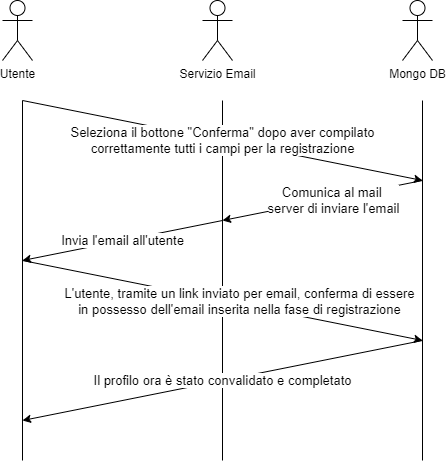

The diagram above was exported from draw.io. Its source (the exported page's mxGraphModel, read from the mxfile embedded in the PNG):
<mxGraphModel dx="1634" dy="903" grid="1" gridSize="10" guides="1" tooltips="1" connect="1" arrows="1" fold="1" page="1" pageScale="1" pageWidth="1169" pageHeight="827" math="0" shadow="0">
  <root>
    <mxCell id="0" />
    <mxCell id="1" parent="0" />
    <mxCell id="2Ixns0bCL1NalGfG2JEc-1" value="" style="endArrow=none;html=1;rounded=0;" edge="1" parent="1">
      <mxGeometry width="50" height="50" relative="1" as="geometry">
        <mxPoint x="390" y="600" as="sourcePoint" />
        <mxPoint x="390.0000000000002" y="240" as="targetPoint" />
      </mxGeometry>
    </mxCell>
    <mxCell id="2Ixns0bCL1NalGfG2JEc-2" value="" style="endArrow=none;html=1;rounded=0;" edge="1" parent="1">
      <mxGeometry width="50" height="50" relative="1" as="geometry">
        <mxPoint x="590" y="600" as="sourcePoint" />
        <mxPoint x="590.0000000000002" y="240" as="targetPoint" />
      </mxGeometry>
    </mxCell>
    <mxCell id="2Ixns0bCL1NalGfG2JEc-3" value="" style="endArrow=none;html=1;rounded=0;" edge="1" parent="1">
      <mxGeometry width="50" height="50" relative="1" as="geometry">
        <mxPoint x="790" y="600" as="sourcePoint" />
        <mxPoint x="790" y="240" as="targetPoint" />
      </mxGeometry>
    </mxCell>
    <mxCell id="2Ixns0bCL1NalGfG2JEc-4" value="Utente" style="shape=umlActor;verticalLabelPosition=bottom;verticalAlign=top;html=1;outlineConnect=0;" vertex="1" parent="1">
      <mxGeometry x="370" y="140" width="30" height="60" as="geometry" />
    </mxCell>
    <mxCell id="2Ixns0bCL1NalGfG2JEc-5" value="Servizio Email" style="shape=umlActor;verticalLabelPosition=bottom;verticalAlign=top;html=1;outlineConnect=0;" vertex="1" parent="1">
      <mxGeometry x="570" y="140" width="30" height="60" as="geometry" />
    </mxCell>
    <mxCell id="2Ixns0bCL1NalGfG2JEc-6" value="Mongo DB" style="shape=umlActor;verticalLabelPosition=bottom;verticalAlign=top;html=1;outlineConnect=0;" vertex="1" parent="1">
      <mxGeometry x="770" y="140" width="30" height="60" as="geometry" />
    </mxCell>
    <mxCell id="2Ixns0bCL1NalGfG2JEc-7" value="&lt;font style=&quot;font-size: 13px;&quot;&gt;Seleziona il bottone &quot;Conferma&quot; dopo aver compilato&lt;br&gt;correttamente tutti i campi per la registrazione&lt;br&gt;&lt;/font&gt;" style="endArrow=classic;html=1;rounded=0;fixDash=0;fontSize=13;" edge="1" parent="1">
      <mxGeometry width="50" height="50" relative="1" as="geometry">
        <mxPoint x="390.0000000000002" y="240" as="sourcePoint" />
        <mxPoint x="790" y="320" as="targetPoint" />
      </mxGeometry>
    </mxCell>
    <mxCell id="2Ixns0bCL1NalGfG2JEc-8" value="" style="endArrow=classic;html=1;rounded=0;" edge="1" parent="1">
      <mxGeometry width="50" height="50" relative="1" as="geometry">
        <mxPoint x="790" y="320" as="sourcePoint" />
        <mxPoint x="590.0000000000002" y="360" as="targetPoint" />
      </mxGeometry>
    </mxCell>
    <mxCell id="2Ixns0bCL1NalGfG2JEc-9" value="Comunica al mail &lt;br style=&quot;font-size: 13px;&quot;&gt;server di inviare l'email" style="edgeLabel;html=1;align=center;verticalAlign=middle;resizable=0;points=[];fontSize=13;labelBackgroundColor=default;" vertex="1" connectable="0" parent="2Ixns0bCL1NalGfG2JEc-8">
      <mxGeometry x="0.4339" y="3" relative="1" as="geometry">
        <mxPoint x="53" y="-12" as="offset" />
      </mxGeometry>
    </mxCell>
    <mxCell id="2Ixns0bCL1NalGfG2JEc-10" value="&lt;font style=&quot;font-size: 13px;&quot;&gt;Invia l'email all'utente&lt;/font&gt;" style="endArrow=classic;html=1;rounded=0;fontSize=13;" edge="1" parent="1">
      <mxGeometry width="50" height="50" relative="1" as="geometry">
        <mxPoint x="590.0000000000002" y="360" as="sourcePoint" />
        <mxPoint x="390.0000000000002" y="400" as="targetPoint" />
      </mxGeometry>
    </mxCell>
    <mxCell id="2Ixns0bCL1NalGfG2JEc-11" value="&lt;font style=&quot;font-size: 13px;&quot;&gt;L'utente, tramite un link inviato per email, conferma di essere&lt;br&gt;in possesso dell'email inserita nella fase di registrazione&lt;br&gt;&lt;/font&gt;" style="endArrow=classic;html=1;rounded=0;fontSize=13;" edge="1" parent="1">
      <mxGeometry x="0.0811" y="2" width="50" height="50" relative="1" as="geometry">
        <mxPoint x="390.0000000000002" y="400" as="sourcePoint" />
        <mxPoint x="790" y="480" as="targetPoint" />
        <mxPoint as="offset" />
      </mxGeometry>
    </mxCell>
    <mxCell id="2Ixns0bCL1NalGfG2JEc-13" value="Il profilo ora è stato convalidato e completato" style="endArrow=classic;html=1;rounded=0;fontSize=13;" edge="1" parent="1">
      <mxGeometry width="50" height="50" relative="1" as="geometry">
        <mxPoint x="790" y="480" as="sourcePoint" />
        <mxPoint x="390.0000000000002" y="560" as="targetPoint" />
      </mxGeometry>
    </mxCell>
  </root>
</mxGraphModel>